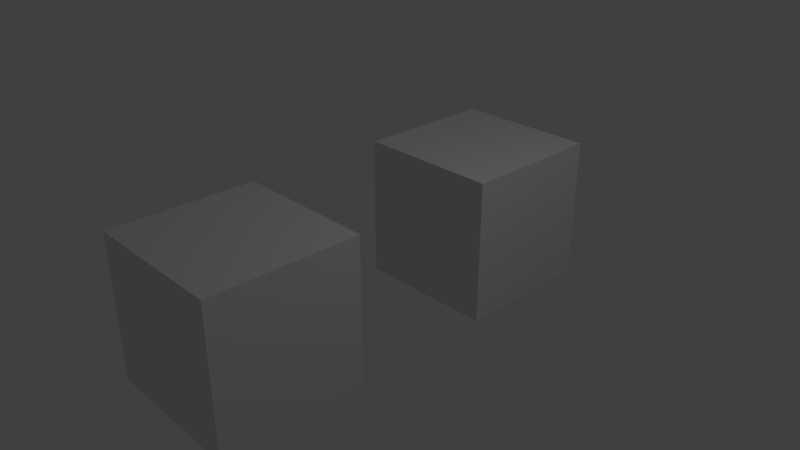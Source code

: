 # Source: logic_event_fromhaxe.blend  (saved by Blender 3.6.11; exported with 4.5.12 LTS)
import bpy
from mathutils import Matrix  # noqa: F401  (used for matrix-valued properties, if any)

bpy.ops.wm.read_factory_settings(use_empty=True)
scene = bpy.context.scene
scene.name = 'Scene'

# ---- collections
col_collection_1 = bpy.data.collections.new('Collection 1'); scene.collection.children.link(col_collection_1)

# ---- materials (node trees are filled in below, after node groups)
mat_material = bpy.data.materials.new('Material')
mat_material.alpha_threshold = 0.0
mat_material.use_transparent_shadow = False
mat_material.roughness = 0.5
mat_material.line_color = (0.0, 0.0, 0.0, 1.0)

# ---- material node trees
mat_material.use_nodes = True; mat_material.node_tree.nodes.clear()
_N = mat_material.node_tree.nodes; _L = mat_material.node_tree.links
n0 = _N.new('ShaderNodeOutputMaterial'); n0.name = 'Material Output'; n0.location = (300, 300)
n1 = _N.new('ShaderNodeBsdfDiffuse'); n1.name = 'Diffuse BSDF'; n1.location = (10, 300)
_L.new(n1.outputs[0], n0.inputs[0])
n0.is_active_output = True

# ---- world
world_world = bpy.data.worlds.new('World'); scene.world = world_world
world_world.use_nodes = True; world_world.node_tree.nodes.clear()
_N = world_world.node_tree.nodes; _L = world_world.node_tree.links
n0 = _N.new('ShaderNodeOutputWorld'); n0.name = 'World Output'; n0.location = (300, 300)
n1 = _N.new('ShaderNodeBackground'); n1.name = 'Background'; n1.location = (10, 300)
n1.inputs[0].default_value = (0.05088, 0.05088, 0.05088, 1.0)
_L.new(n1.outputs[0], n0.inputs[0])
n0.is_active_output = True
world_world.color = (0.05088, 0.05088, 0.05088)
world_world.use_sun_shadow = False
world_world.sun_shadow_jitter_overblur = 0.0
world_world.cycles.sampling_method = 'MANUAL'

# ---- cameras
cam_camera = bpy.data.cameras.new('Camera')
cam_camera.clip_end = 100.0
cam_camera.lens = 35.0
cam_camera.sensor_width = 32.0
cam_camera.sensor_height = 18.0
cam_camera.ortho_scale = 7.314
cam_camera.dof.focus_distance = 0.0
cam_camera.dof.aperture_fstop = 128.0

# ---- lights
light_lamp = bpy.data.lights.new('Lamp', 'POINT')
light_lamp.transmission_factor = 0.0
light_lamp.cutoff_distance = 30.0
light_lamp.energy = 100.0
light_lamp.shadow_buffer_clip_start = 1.001
light_lamp.shadow_soft_size = 0.1
light_lamp.shadow_maximum_resolution = 0.006
light_lamp.use_absolute_resolution = True

# ---- meshes
me_cube = bpy.data.meshes.new('Cube')
me_cube.from_pydata([(1.0, 1.0, -1.0), (1.0, -1.0, -1.0), (-1.0, -1.0, -1.0), (-1.0, 1.0, -1.0), (1.0, 1.0, 1.0), (1.0, -1.0, 1.0), (-1.0, -1.0, 1.0), (-1.0, 1.0, 1.0)], [], [(0, 1, 2, 3), (4, 7, 6, 5), (0, 4, 5, 1), (1, 5, 6, 2), (2, 6, 7, 3), (4, 0, 3, 7)])
me_cube.materials.append(mat_material)
me_cube.use_remesh_preserve_volume = False
me_cube.use_remesh_preserve_attributes = False
me_cube.use_mirror_vertex_groups = False
me_cube.update()

# ---- objects
ob_cube_001 = bpy.data.objects.new('Cube.001', me_cube)
ob_cube = bpy.data.objects.new('Cube', me_cube)
ob_lamp = bpy.data.objects.new('Lamp', light_lamp)
ob_camera = bpy.data.objects.new('Camera', cam_camera)

# ---- transforms, parenting, visibility, modifiers, constraints
ob_cube_001.location = (0.0, 2.0, 0.0)
ob_cube_001.lock_rotations_4d = False
ob_cube_001.empty_display_type = 'ARROWS'
ob_cube_001.lineart.crease_threshold = 0.0
ob_cube.location = (0.0, -2.0, 0.0)
ob_cube.lock_rotations_4d = False
ob_cube.empty_display_type = 'ARROWS'
ob_cube.lineart.crease_threshold = 0.0
ob_lamp.location = (4.076, 1.005, 5.904)
ob_lamp.rotation_euler = (0.6503, 0.05522, 1.866)
ob_lamp.lock_rotations_4d = False
ob_lamp.empty_display_type = 'ARROWS'
ob_lamp.color = (0.0, 0.0, 0.0, 0.0)
ob_lamp.lineart.crease_threshold = 0.0
ob_camera.location = (7.481, -6.508, 5.344)
ob_camera.rotation_euler = (1.109, 0.0, 0.8149)
ob_camera.lock_rotations_4d = False
ob_camera.empty_display_type = 'ARROWS'
ob_camera.color = (0.0, 0.0, 0.0, 0.0)
ob_camera.display_type = 'WIRE'
ob_camera.lineart.crease_threshold = 0.0

# ---- collection membership
col_collection_1.objects.link(ob_cube_001)
col_collection_1.objects.link(ob_cube)
col_collection_1.objects.link(ob_lamp)
col_collection_1.objects.link(ob_camera)

# ---- scene / render settings (as saved in the file)
scene.camera = ob_camera
scene.frame_start = 1; scene.frame_end = 250; scene.frame_set(1)
scene.render.engine = 'BLENDER_EEVEE_NEXT'
scene.render.resolution_percentage = 50
scene.render.dither_intensity = 0.0
scene.render.motion_blur_shutter = 1.0
scene.cycles.use_denoising = False
scene.cycles.samples = 128
scene.cycles.sampling_pattern = 'TABULATED_SOBOL'
scene.cycles.use_adaptive_sampling = False
scene.cycles.use_light_tree = False
scene.cycles.blur_glossy = 0.0
scene.cycles.sample_clamp_indirect = 0.0
scene.view_settings.view_transform = 'Standard'
bpy.context.view_layer.update()
